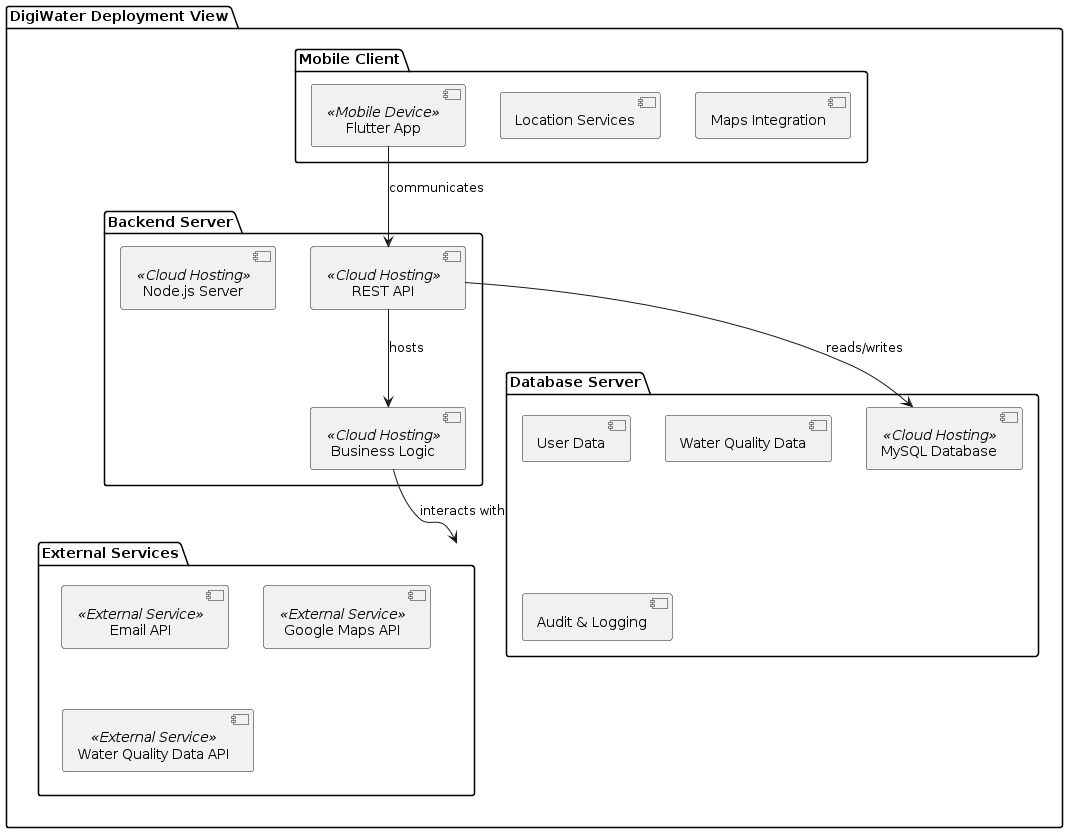

The diagram above was rendered by PlantUML. Its source (embedded in the PNG):
@startuml
package "DigiWater Deployment View" {
    
    package "Mobile Client" {
        component "Flutter App" <<Mobile Device>>
        component "Location Services"
        component "Maps Integration"
    }

    package "Backend Server" {
        component "Node.js Server" <<Cloud Hosting>>
        component "REST API" <<Cloud Hosting>>
        component "Business Logic" <<Cloud Hosting>>
    }

    package "Database Server" {
        component "MySQL Database" <<Cloud Hosting>>
        component "User Data"
        component "Water Quality Data"
        component "Audit & Logging"
    }

    package "External Services" {
        component "Email API" <<External Service>>
        component "Google Maps API" <<External Service>>
        component "Water Quality Data API" <<External Service>>
    }

    "Flutter App" --> "REST API" : communicates
    "REST API" --> "MySQL Database" : reads/writes
    "REST API" --> "Business Logic" : hosts
    "Business Logic" --> "External Services" : interacts with
}
@enduml